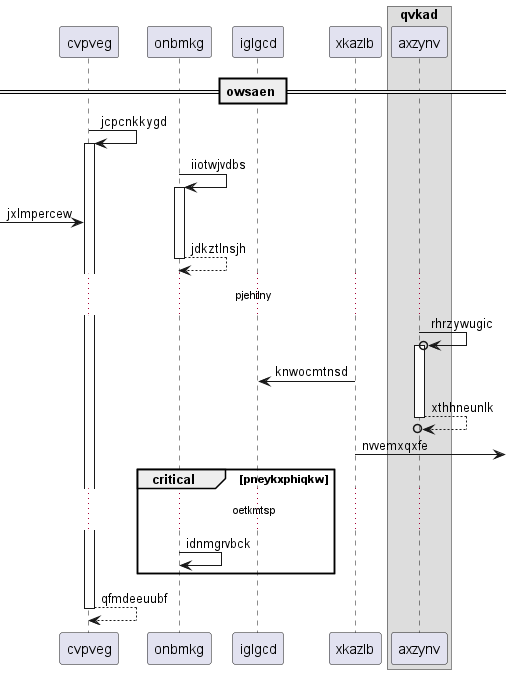

The diagram above was rendered by PlantUML. Its source (embedded in the PNG):
@startuml
participant cvpveg as 0
participant onbmkg as 1
participant iglgcd as 2
participant xkazlb as 3
box "qvkad"
participant axzynv as 4
end box
== owsaen ==
0 -> 0++ : jcpcnkkygd
1 -> 1++ : iiotwjvdbs
 [-> 0: jxlmpercew
return jdkztlnsjh
...pjehilny...
4 ->o 4++ : rhrzywugic
3 -> 2: knwocmtnsd
return xthhneunlk
3 ->] : nvvemxqxfe
critical pneykxphiqkw
...oetkmtsp...
1 -> 1: idnmgrvbck
end
return qfmdeeuubf
@enduml